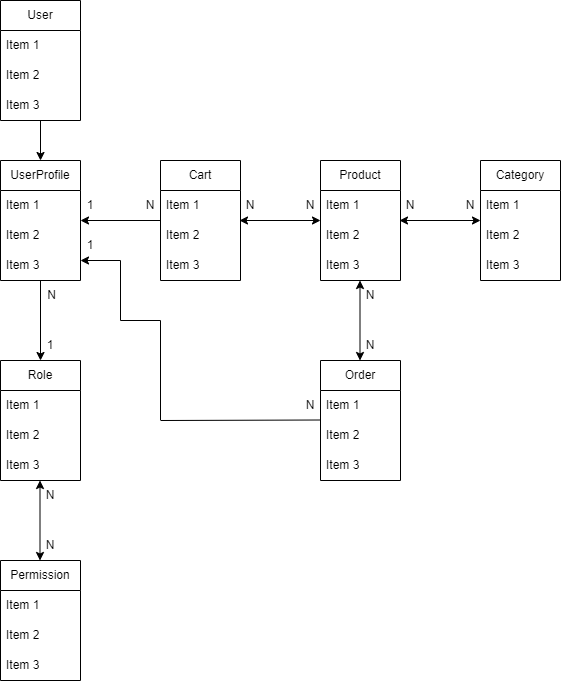

The diagram above was exported from draw.io. Its source (the exported page's mxGraphModel, read from the mxfile embedded in the PNG):
<mxGraphModel dx="1050" dy="573" grid="1" gridSize="10" guides="1" tooltips="1" connect="1" arrows="1" fold="1" page="1" pageScale="1" pageWidth="827" pageHeight="1169" math="0" shadow="0">
  <root>
    <mxCell id="0" />
    <mxCell id="1" parent="0" />
    <mxCell id="9AWZ_TGYtBmlrw52Xrb5-5" value="" style="edgeStyle=orthogonalEdgeStyle;rounded=0;orthogonalLoop=1;jettySize=auto;html=1;" edge="1" parent="1" source="x0o4nBP0vh9ibXH0q_cN-2" target="9AWZ_TGYtBmlrw52Xrb5-1">
      <mxGeometry relative="1" as="geometry" />
    </mxCell>
    <mxCell id="x0o4nBP0vh9ibXH0q_cN-2" value="User" style="swimlane;fontStyle=0;childLayout=stackLayout;horizontal=1;startSize=30;horizontalStack=0;resizeParent=1;resizeParentMax=0;resizeLast=0;collapsible=1;marginBottom=0;whiteSpace=wrap;html=1;" parent="1" vertex="1">
      <mxGeometry x="120" y="120" width="80" height="120" as="geometry" />
    </mxCell>
    <mxCell id="x0o4nBP0vh9ibXH0q_cN-3" value="Item 1" style="text;strokeColor=none;fillColor=none;align=left;verticalAlign=middle;spacingLeft=4;spacingRight=4;overflow=hidden;points=[[0,0.5],[1,0.5]];portConstraint=eastwest;rotatable=0;whiteSpace=wrap;html=1;" parent="x0o4nBP0vh9ibXH0q_cN-2" vertex="1">
      <mxGeometry y="30" width="80" height="30" as="geometry" />
    </mxCell>
    <mxCell id="x0o4nBP0vh9ibXH0q_cN-4" value="Item 2" style="text;strokeColor=none;fillColor=none;align=left;verticalAlign=middle;spacingLeft=4;spacingRight=4;overflow=hidden;points=[[0,0.5],[1,0.5]];portConstraint=eastwest;rotatable=0;whiteSpace=wrap;html=1;" parent="x0o4nBP0vh9ibXH0q_cN-2" vertex="1">
      <mxGeometry y="60" width="80" height="30" as="geometry" />
    </mxCell>
    <mxCell id="x0o4nBP0vh9ibXH0q_cN-5" value="Item 3" style="text;strokeColor=none;fillColor=none;align=left;verticalAlign=middle;spacingLeft=4;spacingRight=4;overflow=hidden;points=[[0,0.5],[1,0.5]];portConstraint=eastwest;rotatable=0;whiteSpace=wrap;html=1;" parent="x0o4nBP0vh9ibXH0q_cN-2" vertex="1">
      <mxGeometry y="90" width="80" height="30" as="geometry" />
    </mxCell>
    <mxCell id="9AWZ_TGYtBmlrw52Xrb5-19" value="" style="edgeStyle=orthogonalEdgeStyle;rounded=0;orthogonalLoop=1;jettySize=auto;html=1;" edge="1" parent="1" source="9AWZ_TGYtBmlrw52Xrb5-1" target="9AWZ_TGYtBmlrw52Xrb5-15">
      <mxGeometry relative="1" as="geometry" />
    </mxCell>
    <mxCell id="9AWZ_TGYtBmlrw52Xrb5-1" value="UserProfile" style="swimlane;fontStyle=0;childLayout=stackLayout;horizontal=1;startSize=30;horizontalStack=0;resizeParent=1;resizeParentMax=0;resizeLast=0;collapsible=1;marginBottom=0;whiteSpace=wrap;html=1;" vertex="1" parent="1">
      <mxGeometry x="120" y="280" width="80" height="120" as="geometry" />
    </mxCell>
    <mxCell id="9AWZ_TGYtBmlrw52Xrb5-2" value="Item 1" style="text;strokeColor=none;fillColor=none;align=left;verticalAlign=middle;spacingLeft=4;spacingRight=4;overflow=hidden;points=[[0,0.5],[1,0.5]];portConstraint=eastwest;rotatable=0;whiteSpace=wrap;html=1;" vertex="1" parent="9AWZ_TGYtBmlrw52Xrb5-1">
      <mxGeometry y="30" width="80" height="30" as="geometry" />
    </mxCell>
    <mxCell id="9AWZ_TGYtBmlrw52Xrb5-3" value="Item 2" style="text;strokeColor=none;fillColor=none;align=left;verticalAlign=middle;spacingLeft=4;spacingRight=4;overflow=hidden;points=[[0,0.5],[1,0.5]];portConstraint=eastwest;rotatable=0;whiteSpace=wrap;html=1;" vertex="1" parent="9AWZ_TGYtBmlrw52Xrb5-1">
      <mxGeometry y="60" width="80" height="30" as="geometry" />
    </mxCell>
    <mxCell id="9AWZ_TGYtBmlrw52Xrb5-4" value="Item 3" style="text;strokeColor=none;fillColor=none;align=left;verticalAlign=middle;spacingLeft=4;spacingRight=4;overflow=hidden;points=[[0,0.5],[1,0.5]];portConstraint=eastwest;rotatable=0;whiteSpace=wrap;html=1;" vertex="1" parent="9AWZ_TGYtBmlrw52Xrb5-1">
      <mxGeometry y="90" width="80" height="30" as="geometry" />
    </mxCell>
    <mxCell id="9AWZ_TGYtBmlrw52Xrb5-8" value="Cart" style="swimlane;fontStyle=0;childLayout=stackLayout;horizontal=1;startSize=30;horizontalStack=0;resizeParent=1;resizeParentMax=0;resizeLast=0;collapsible=1;marginBottom=0;whiteSpace=wrap;html=1;" vertex="1" parent="1">
      <mxGeometry x="280" y="280" width="80" height="120" as="geometry" />
    </mxCell>
    <mxCell id="9AWZ_TGYtBmlrw52Xrb5-9" value="Item 1" style="text;strokeColor=none;fillColor=none;align=left;verticalAlign=middle;spacingLeft=4;spacingRight=4;overflow=hidden;points=[[0,0.5],[1,0.5]];portConstraint=eastwest;rotatable=0;whiteSpace=wrap;html=1;" vertex="1" parent="9AWZ_TGYtBmlrw52Xrb5-8">
      <mxGeometry y="30" width="80" height="30" as="geometry" />
    </mxCell>
    <mxCell id="9AWZ_TGYtBmlrw52Xrb5-10" value="Item 2" style="text;strokeColor=none;fillColor=none;align=left;verticalAlign=middle;spacingLeft=4;spacingRight=4;overflow=hidden;points=[[0,0.5],[1,0.5]];portConstraint=eastwest;rotatable=0;whiteSpace=wrap;html=1;" vertex="1" parent="9AWZ_TGYtBmlrw52Xrb5-8">
      <mxGeometry y="60" width="80" height="30" as="geometry" />
    </mxCell>
    <mxCell id="9AWZ_TGYtBmlrw52Xrb5-11" value="Item 3" style="text;strokeColor=none;fillColor=none;align=left;verticalAlign=middle;spacingLeft=4;spacingRight=4;overflow=hidden;points=[[0,0.5],[1,0.5]];portConstraint=eastwest;rotatable=0;whiteSpace=wrap;html=1;" vertex="1" parent="9AWZ_TGYtBmlrw52Xrb5-8">
      <mxGeometry y="90" width="80" height="30" as="geometry" />
    </mxCell>
    <mxCell id="9AWZ_TGYtBmlrw52Xrb5-15" value="Role" style="swimlane;fontStyle=0;childLayout=stackLayout;horizontal=1;startSize=30;horizontalStack=0;resizeParent=1;resizeParentMax=0;resizeLast=0;collapsible=1;marginBottom=0;whiteSpace=wrap;html=1;" vertex="1" parent="1">
      <mxGeometry x="120" y="480" width="80" height="120" as="geometry" />
    </mxCell>
    <mxCell id="9AWZ_TGYtBmlrw52Xrb5-16" value="Item 1" style="text;strokeColor=none;fillColor=none;align=left;verticalAlign=middle;spacingLeft=4;spacingRight=4;overflow=hidden;points=[[0,0.5],[1,0.5]];portConstraint=eastwest;rotatable=0;whiteSpace=wrap;html=1;" vertex="1" parent="9AWZ_TGYtBmlrw52Xrb5-15">
      <mxGeometry y="30" width="80" height="30" as="geometry" />
    </mxCell>
    <mxCell id="9AWZ_TGYtBmlrw52Xrb5-17" value="Item 2" style="text;strokeColor=none;fillColor=none;align=left;verticalAlign=middle;spacingLeft=4;spacingRight=4;overflow=hidden;points=[[0,0.5],[1,0.5]];portConstraint=eastwest;rotatable=0;whiteSpace=wrap;html=1;" vertex="1" parent="9AWZ_TGYtBmlrw52Xrb5-15">
      <mxGeometry y="60" width="80" height="30" as="geometry" />
    </mxCell>
    <mxCell id="9AWZ_TGYtBmlrw52Xrb5-18" value="Item 3" style="text;strokeColor=none;fillColor=none;align=left;verticalAlign=middle;spacingLeft=4;spacingRight=4;overflow=hidden;points=[[0,0.5],[1,0.5]];portConstraint=eastwest;rotatable=0;whiteSpace=wrap;html=1;" vertex="1" parent="9AWZ_TGYtBmlrw52Xrb5-15">
      <mxGeometry y="90" width="80" height="30" as="geometry" />
    </mxCell>
    <mxCell id="9AWZ_TGYtBmlrw52Xrb5-20" value="Permission" style="swimlane;fontStyle=0;childLayout=stackLayout;horizontal=1;startSize=30;horizontalStack=0;resizeParent=1;resizeParentMax=0;resizeLast=0;collapsible=1;marginBottom=0;whiteSpace=wrap;html=1;" vertex="1" parent="1">
      <mxGeometry x="120" y="680" width="80" height="120" as="geometry" />
    </mxCell>
    <mxCell id="9AWZ_TGYtBmlrw52Xrb5-21" value="Item 1" style="text;strokeColor=none;fillColor=none;align=left;verticalAlign=middle;spacingLeft=4;spacingRight=4;overflow=hidden;points=[[0,0.5],[1,0.5]];portConstraint=eastwest;rotatable=0;whiteSpace=wrap;html=1;" vertex="1" parent="9AWZ_TGYtBmlrw52Xrb5-20">
      <mxGeometry y="30" width="80" height="30" as="geometry" />
    </mxCell>
    <mxCell id="9AWZ_TGYtBmlrw52Xrb5-22" value="Item 2" style="text;strokeColor=none;fillColor=none;align=left;verticalAlign=middle;spacingLeft=4;spacingRight=4;overflow=hidden;points=[[0,0.5],[1,0.5]];portConstraint=eastwest;rotatable=0;whiteSpace=wrap;html=1;" vertex="1" parent="9AWZ_TGYtBmlrw52Xrb5-20">
      <mxGeometry y="60" width="80" height="30" as="geometry" />
    </mxCell>
    <mxCell id="9AWZ_TGYtBmlrw52Xrb5-23" value="Item 3" style="text;strokeColor=none;fillColor=none;align=left;verticalAlign=middle;spacingLeft=4;spacingRight=4;overflow=hidden;points=[[0,0.5],[1,0.5]];portConstraint=eastwest;rotatable=0;whiteSpace=wrap;html=1;" vertex="1" parent="9AWZ_TGYtBmlrw52Xrb5-20">
      <mxGeometry y="90" width="80" height="30" as="geometry" />
    </mxCell>
    <mxCell id="9AWZ_TGYtBmlrw52Xrb5-26" value="Product" style="swimlane;fontStyle=0;childLayout=stackLayout;horizontal=1;startSize=30;horizontalStack=0;resizeParent=1;resizeParentMax=0;resizeLast=0;collapsible=1;marginBottom=0;whiteSpace=wrap;html=1;" vertex="1" parent="1">
      <mxGeometry x="440" y="280" width="80" height="120" as="geometry" />
    </mxCell>
    <mxCell id="9AWZ_TGYtBmlrw52Xrb5-27" value="Item 1" style="text;strokeColor=none;fillColor=none;align=left;verticalAlign=middle;spacingLeft=4;spacingRight=4;overflow=hidden;points=[[0,0.5],[1,0.5]];portConstraint=eastwest;rotatable=0;whiteSpace=wrap;html=1;" vertex="1" parent="9AWZ_TGYtBmlrw52Xrb5-26">
      <mxGeometry y="30" width="80" height="30" as="geometry" />
    </mxCell>
    <mxCell id="9AWZ_TGYtBmlrw52Xrb5-28" value="Item 2" style="text;strokeColor=none;fillColor=none;align=left;verticalAlign=middle;spacingLeft=4;spacingRight=4;overflow=hidden;points=[[0,0.5],[1,0.5]];portConstraint=eastwest;rotatable=0;whiteSpace=wrap;html=1;" vertex="1" parent="9AWZ_TGYtBmlrw52Xrb5-26">
      <mxGeometry y="60" width="80" height="30" as="geometry" />
    </mxCell>
    <mxCell id="9AWZ_TGYtBmlrw52Xrb5-29" value="Item 3" style="text;strokeColor=none;fillColor=none;align=left;verticalAlign=middle;spacingLeft=4;spacingRight=4;overflow=hidden;points=[[0,0.5],[1,0.5]];portConstraint=eastwest;rotatable=0;whiteSpace=wrap;html=1;" vertex="1" parent="9AWZ_TGYtBmlrw52Xrb5-26">
      <mxGeometry y="90" width="80" height="30" as="geometry" />
    </mxCell>
    <mxCell id="9AWZ_TGYtBmlrw52Xrb5-31" value="Category" style="swimlane;fontStyle=0;childLayout=stackLayout;horizontal=1;startSize=30;horizontalStack=0;resizeParent=1;resizeParentMax=0;resizeLast=0;collapsible=1;marginBottom=0;whiteSpace=wrap;html=1;" vertex="1" parent="1">
      <mxGeometry x="600" y="280" width="80" height="120" as="geometry" />
    </mxCell>
    <mxCell id="9AWZ_TGYtBmlrw52Xrb5-32" value="Item 1" style="text;strokeColor=none;fillColor=none;align=left;verticalAlign=middle;spacingLeft=4;spacingRight=4;overflow=hidden;points=[[0,0.5],[1,0.5]];portConstraint=eastwest;rotatable=0;whiteSpace=wrap;html=1;" vertex="1" parent="9AWZ_TGYtBmlrw52Xrb5-31">
      <mxGeometry y="30" width="80" height="30" as="geometry" />
    </mxCell>
    <mxCell id="9AWZ_TGYtBmlrw52Xrb5-33" value="Item 2" style="text;strokeColor=none;fillColor=none;align=left;verticalAlign=middle;spacingLeft=4;spacingRight=4;overflow=hidden;points=[[0,0.5],[1,0.5]];portConstraint=eastwest;rotatable=0;whiteSpace=wrap;html=1;" vertex="1" parent="9AWZ_TGYtBmlrw52Xrb5-31">
      <mxGeometry y="60" width="80" height="30" as="geometry" />
    </mxCell>
    <mxCell id="9AWZ_TGYtBmlrw52Xrb5-34" value="Item 3" style="text;strokeColor=none;fillColor=none;align=left;verticalAlign=middle;spacingLeft=4;spacingRight=4;overflow=hidden;points=[[0,0.5],[1,0.5]];portConstraint=eastwest;rotatable=0;whiteSpace=wrap;html=1;" vertex="1" parent="9AWZ_TGYtBmlrw52Xrb5-31">
      <mxGeometry y="90" width="80" height="30" as="geometry" />
    </mxCell>
    <mxCell id="9AWZ_TGYtBmlrw52Xrb5-36" value="N" style="text;html=1;strokeColor=none;fillColor=none;align=center;verticalAlign=middle;whiteSpace=wrap;rounded=0;" vertex="1" parent="1">
      <mxGeometry x="500" y="310" width="60" height="30" as="geometry" />
    </mxCell>
    <mxCell id="9AWZ_TGYtBmlrw52Xrb5-37" value="N" style="text;html=1;strokeColor=none;fillColor=none;align=center;verticalAlign=middle;whiteSpace=wrap;rounded=0;" vertex="1" parent="1">
      <mxGeometry x="560" y="310" width="60" height="30" as="geometry" />
    </mxCell>
    <mxCell id="9AWZ_TGYtBmlrw52Xrb5-38" value="N" style="text;html=1;strokeColor=none;fillColor=none;align=center;verticalAlign=middle;whiteSpace=wrap;rounded=0;" vertex="1" parent="1">
      <mxGeometry x="340" y="310" width="60" height="30" as="geometry" />
    </mxCell>
    <mxCell id="9AWZ_TGYtBmlrw52Xrb5-39" value="N" style="text;html=1;strokeColor=none;fillColor=none;align=center;verticalAlign=middle;whiteSpace=wrap;rounded=0;" vertex="1" parent="1">
      <mxGeometry x="400" y="310" width="60" height="30" as="geometry" />
    </mxCell>
    <mxCell id="9AWZ_TGYtBmlrw52Xrb5-41" value="N" style="text;html=1;strokeColor=none;fillColor=none;align=center;verticalAlign=middle;whiteSpace=wrap;rounded=0;" vertex="1" parent="1">
      <mxGeometry x="240" y="310" width="60" height="30" as="geometry" />
    </mxCell>
    <mxCell id="9AWZ_TGYtBmlrw52Xrb5-44" value="" style="endArrow=classic;startArrow=classic;html=1;rounded=0;exitX=1.005;exitY=0.273;exitDx=0;exitDy=0;exitPerimeter=0;entryX=0.015;entryY=0.273;entryDx=0;entryDy=0;entryPerimeter=0;" edge="1" parent="1">
      <mxGeometry width="50" height="50" relative="1" as="geometry">
        <mxPoint x="519" y="340" as="sourcePoint" />
        <mxPoint x="600" y="340" as="targetPoint" />
      </mxGeometry>
    </mxCell>
    <mxCell id="9AWZ_TGYtBmlrw52Xrb5-47" value="" style="endArrow=classic;startArrow=classic;html=1;rounded=0;exitX=1.005;exitY=0.273;exitDx=0;exitDy=0;exitPerimeter=0;entryX=0.015;entryY=0.273;entryDx=0;entryDy=0;entryPerimeter=0;" edge="1" parent="1">
      <mxGeometry width="50" height="50" relative="1" as="geometry">
        <mxPoint x="359" y="340" as="sourcePoint" />
        <mxPoint x="440" y="340" as="targetPoint" />
      </mxGeometry>
    </mxCell>
    <mxCell id="9AWZ_TGYtBmlrw52Xrb5-48" value="" style="endArrow=classic;startArrow=classic;html=1;rounded=0;" edge="1" parent="1">
      <mxGeometry width="50" height="50" relative="1" as="geometry">
        <mxPoint x="159.5" y="680" as="sourcePoint" />
        <mxPoint x="159.5" y="600" as="targetPoint" />
      </mxGeometry>
    </mxCell>
    <mxCell id="9AWZ_TGYtBmlrw52Xrb5-49" value="N" style="text;html=1;strokeColor=none;fillColor=none;align=center;verticalAlign=middle;whiteSpace=wrap;rounded=0;" vertex="1" parent="1">
      <mxGeometry x="140" y="650" width="60" height="30" as="geometry" />
    </mxCell>
    <mxCell id="9AWZ_TGYtBmlrw52Xrb5-50" value="N" style="text;html=1;strokeColor=none;fillColor=none;align=center;verticalAlign=middle;whiteSpace=wrap;rounded=0;" vertex="1" parent="1">
      <mxGeometry x="140" y="600" width="60" height="30" as="geometry" />
    </mxCell>
    <mxCell id="9AWZ_TGYtBmlrw52Xrb5-51" value="&amp;nbsp;N" style="text;html=1;strokeColor=none;fillColor=none;align=center;verticalAlign=middle;whiteSpace=wrap;rounded=0;" vertex="1" parent="1">
      <mxGeometry x="140" y="400" width="60" height="30" as="geometry" />
    </mxCell>
    <mxCell id="9AWZ_TGYtBmlrw52Xrb5-52" value="1" style="text;html=1;strokeColor=none;fillColor=none;align=center;verticalAlign=middle;whiteSpace=wrap;rounded=0;" vertex="1" parent="1">
      <mxGeometry x="140" y="450" width="60" height="30" as="geometry" />
    </mxCell>
    <mxCell id="9AWZ_TGYtBmlrw52Xrb5-53" value="" style="endArrow=classic;html=1;rounded=0;" edge="1" parent="1">
      <mxGeometry width="50" height="50" relative="1" as="geometry">
        <mxPoint x="280" y="340" as="sourcePoint" />
        <mxPoint x="200" y="340" as="targetPoint" />
      </mxGeometry>
    </mxCell>
    <mxCell id="9AWZ_TGYtBmlrw52Xrb5-55" value="1" style="text;html=1;strokeColor=none;fillColor=none;align=center;verticalAlign=middle;whiteSpace=wrap;rounded=0;" vertex="1" parent="1">
      <mxGeometry x="180" y="310" width="60" height="30" as="geometry" />
    </mxCell>
    <mxCell id="9AWZ_TGYtBmlrw52Xrb5-56" value="Order" style="swimlane;fontStyle=0;childLayout=stackLayout;horizontal=1;startSize=30;horizontalStack=0;resizeParent=1;resizeParentMax=0;resizeLast=0;collapsible=1;marginBottom=0;whiteSpace=wrap;html=1;" vertex="1" parent="1">
      <mxGeometry x="440" y="480" width="80" height="120" as="geometry" />
    </mxCell>
    <mxCell id="9AWZ_TGYtBmlrw52Xrb5-57" value="Item 1" style="text;strokeColor=none;fillColor=none;align=left;verticalAlign=middle;spacingLeft=4;spacingRight=4;overflow=hidden;points=[[0,0.5],[1,0.5]];portConstraint=eastwest;rotatable=0;whiteSpace=wrap;html=1;" vertex="1" parent="9AWZ_TGYtBmlrw52Xrb5-56">
      <mxGeometry y="30" width="80" height="30" as="geometry" />
    </mxCell>
    <mxCell id="9AWZ_TGYtBmlrw52Xrb5-58" value="Item 2" style="text;strokeColor=none;fillColor=none;align=left;verticalAlign=middle;spacingLeft=4;spacingRight=4;overflow=hidden;points=[[0,0.5],[1,0.5]];portConstraint=eastwest;rotatable=0;whiteSpace=wrap;html=1;" vertex="1" parent="9AWZ_TGYtBmlrw52Xrb5-56">
      <mxGeometry y="60" width="80" height="30" as="geometry" />
    </mxCell>
    <mxCell id="9AWZ_TGYtBmlrw52Xrb5-59" value="Item 3" style="text;strokeColor=none;fillColor=none;align=left;verticalAlign=middle;spacingLeft=4;spacingRight=4;overflow=hidden;points=[[0,0.5],[1,0.5]];portConstraint=eastwest;rotatable=0;whiteSpace=wrap;html=1;" vertex="1" parent="9AWZ_TGYtBmlrw52Xrb5-56">
      <mxGeometry y="90" width="80" height="30" as="geometry" />
    </mxCell>
    <mxCell id="9AWZ_TGYtBmlrw52Xrb5-61" value="" style="endArrow=classic;startArrow=classic;html=1;rounded=0;" edge="1" parent="1">
      <mxGeometry width="50" height="50" relative="1" as="geometry">
        <mxPoint x="479.5" y="400" as="sourcePoint" />
        <mxPoint x="479.5" y="480" as="targetPoint" />
      </mxGeometry>
    </mxCell>
    <mxCell id="9AWZ_TGYtBmlrw52Xrb5-62" value="N" style="text;html=1;strokeColor=none;fillColor=none;align=center;verticalAlign=middle;whiteSpace=wrap;rounded=0;" vertex="1" parent="1">
      <mxGeometry x="460" y="450" width="60" height="30" as="geometry" />
    </mxCell>
    <mxCell id="9AWZ_TGYtBmlrw52Xrb5-64" value="N" style="text;html=1;strokeColor=none;fillColor=none;align=center;verticalAlign=middle;whiteSpace=wrap;rounded=0;" vertex="1" parent="1">
      <mxGeometry x="460" y="400" width="60" height="30" as="geometry" />
    </mxCell>
    <mxCell id="9AWZ_TGYtBmlrw52Xrb5-70" value="" style="endArrow=none;html=1;rounded=0;" edge="1" parent="1">
      <mxGeometry width="50" height="50" relative="1" as="geometry">
        <mxPoint x="280" y="540" as="sourcePoint" />
        <mxPoint x="440" y="539.5" as="targetPoint" />
      </mxGeometry>
    </mxCell>
    <mxCell id="9AWZ_TGYtBmlrw52Xrb5-71" value="" style="endArrow=none;html=1;rounded=0;" edge="1" parent="1">
      <mxGeometry width="50" height="50" relative="1" as="geometry">
        <mxPoint x="280" y="440" as="sourcePoint" />
        <mxPoint x="280" y="539.5" as="targetPoint" />
      </mxGeometry>
    </mxCell>
    <mxCell id="9AWZ_TGYtBmlrw52Xrb5-72" value="" style="endArrow=none;html=1;rounded=0;" edge="1" parent="1">
      <mxGeometry width="50" height="50" relative="1" as="geometry">
        <mxPoint x="240" y="440" as="sourcePoint" />
        <mxPoint x="280" y="440" as="targetPoint" />
      </mxGeometry>
    </mxCell>
    <mxCell id="9AWZ_TGYtBmlrw52Xrb5-73" value="" style="endArrow=none;html=1;rounded=0;" edge="1" parent="1">
      <mxGeometry width="50" height="50" relative="1" as="geometry">
        <mxPoint x="240" y="440" as="sourcePoint" />
        <mxPoint x="240" y="380" as="targetPoint" />
      </mxGeometry>
    </mxCell>
    <mxCell id="9AWZ_TGYtBmlrw52Xrb5-75" value="" style="endArrow=classic;html=1;rounded=0;" edge="1" parent="1">
      <mxGeometry width="50" height="50" relative="1" as="geometry">
        <mxPoint x="240" y="380" as="sourcePoint" />
        <mxPoint x="200" y="380" as="targetPoint" />
      </mxGeometry>
    </mxCell>
    <mxCell id="9AWZ_TGYtBmlrw52Xrb5-76" value="N" style="text;html=1;strokeColor=none;fillColor=none;align=center;verticalAlign=middle;whiteSpace=wrap;rounded=0;" vertex="1" parent="1">
      <mxGeometry x="400" y="510" width="60" height="30" as="geometry" />
    </mxCell>
    <mxCell id="9AWZ_TGYtBmlrw52Xrb5-77" value="1" style="text;html=1;strokeColor=none;fillColor=none;align=center;verticalAlign=middle;whiteSpace=wrap;rounded=0;" vertex="1" parent="1">
      <mxGeometry x="180" y="350" width="60" height="30" as="geometry" />
    </mxCell>
  </root>
</mxGraphModel>